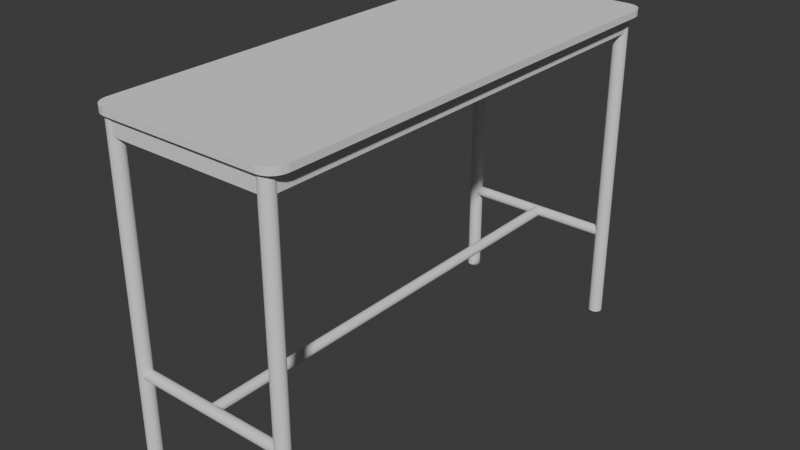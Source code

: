 # Source: mesa_alta_2.blend  (saved by Blender 4.0.36; exported with 4.5.12 LTS)
import bpy
from mathutils import Matrix  # noqa: F401  (used for matrix-valued properties, if any)

bpy.ops.wm.read_factory_settings(use_empty=True)
scene = bpy.context.scene
scene.name = 'Scene'

# ---- collections
col_collection = bpy.data.collections.new('Collection'); scene.collection.children.link(col_collection)

# ---- node groups
ng_auto_smooth = bpy.data.node_groups.new('Auto Smooth', 'GeometryNodeTree')
_s = ng_auto_smooth.interface.new_socket(name='Geometry', in_out='OUTPUT', socket_type='NodeSocketGeometry')
_s = ng_auto_smooth.interface.new_socket(name='Geometry', in_out='INPUT', socket_type='NodeSocketGeometry')
_s = ng_auto_smooth.interface.new_socket(name='Angle', in_out='INPUT', socket_type='NodeSocketFloat')
_s.subtype = 'ANGLE'
_s.min_value = 0.0
_s.max_value = 3.142
ng_auto_smooth.is_modifier = True
_N = ng_auto_smooth.nodes; _L = ng_auto_smooth.links
n0 = _N.new('NodeGroupOutput'); n0.name = 'Group Output'; n0.location = (480, -100)
n1 = _N.new('NodeGroupInput'); n1.name = 'Group Input'; n1.location = (-420, -300)
n2 = _N.new('NodeGroupInput'); n2.name = 'Group Input.001'; n2.location = (-60, -100)
n3 = _N.new('GeometryNodeSetShadeSmooth'); n3.name = 'Set Shade Smooth'; n3.location = (120, -100)
n3.domain = 'EDGE'
n4 = _N.new('GeometryNodeSetShadeSmooth'); n4.name = 'Set Shade Smooth.001'; n4.location = (300, -100)
n5 = _N.new('GeometryNodeInputMeshEdgeAngle'); n5.name = 'Edge Angle'; n5.location = (-420, -220)
n6 = _N.new('GeometryNodeInputEdgeSmooth'); n6.name = 'Is Edge Smooth'; n6.location = (-60, -160)
n7 = _N.new('GeometryNodeInputShadeSmooth'); n7.name = 'Is Face Smooth'; n7.location = (-240, -340)
n8 = _N.new('FunctionNodeBooleanMath'); n8.name = 'Boolean Math'; n8.location = (-60, -220)
n9 = _N.new('FunctionNodeCompare'); n9.name = 'Compare'; n9.location = (-240, -180)
n9.operation = 'LESS_EQUAL'
_L.new(n5.outputs[0], n9.inputs[0])
_L.new(n4.outputs[0], n0.inputs[0])
_L.new(n1.outputs[1], n9.inputs[1])
_L.new(n9.outputs[0], n8.inputs[0])
_L.new(n7.outputs[0], n8.inputs[1])
_L.new(n2.outputs[0], n3.inputs[0])
_L.new(n6.outputs[0], n3.inputs[1])
_L.new(n3.outputs[0], n4.inputs[0])
_L.new(n8.outputs[0], n3.inputs[2])
n0.is_active_output = True

# ---- world
world_world = bpy.data.worlds.new('World'); scene.world = world_world
world_world.use_nodes = True; world_world.node_tree.nodes.clear()
_N = world_world.node_tree.nodes; _L = world_world.node_tree.links
n0 = _N.new('ShaderNodeOutputWorld'); n0.name = 'World Output'; n0.location = (300, 300)
n1 = _N.new('ShaderNodeBackground'); n1.name = 'Background'; n1.location = (10, 300)
n1.inputs[0].default_value = (0.05088, 0.05088, 0.05088, 1.0)
_L.new(n1.outputs[0], n0.inputs[0])
n0.is_active_output = True
world_world.color = (0.05088, 0.05088, 0.05088)
world_world.use_sun_shadow = False
world_world.sun_shadow_jitter_overblur = 0.0

# ---- meshes
me_cylinder = bpy.data.meshes.new('Cylinder')
me_cylinder.from_pydata([(0.0, 1.0, -1.0), (0.0, 1.0, 1.0), (0.1951, 0.9808, -1.0), (0.1951, 0.9808, 1.0), (0.3827, 0.9239, -1.0), (0.3827, 0.9239, 1.0), (0.5556, 0.8315, -1.0), (0.5556, 0.8315, 1.0), (0.7071, 0.7071, -1.0), (0.7071, 0.7071, 1.0), (0.8315, 0.5556, -1.0), (0.8315, 0.5556, 1.0), (0.9239, 0.3827, -1.0), (0.9239, 0.3827, 1.0), (0.9808, 0.1951, -1.0), (0.9808, 0.1951, 1.0), (1.0, 0.0, -1.0), (1.0, 0.0, 1.0), (0.9808, -0.1951, -1.0), (0.9808, -0.1951, 1.0), (0.9239, -0.3827, -1.0), (0.9239, -0.3827, 1.0), (0.8315, -0.5556, -1.0), (0.8315, -0.5556, 1.0), (0.7071, -0.7071, -1.0), (0.7071, -0.7071, 1.0), (0.5556, -0.8315, -1.0), (0.5556, -0.8315, 1.0), (0.3827, -0.9239, -1.0), (0.3827, -0.9239, 1.0), (0.1951, -0.9808, -1.0), (0.1951, -0.9808, 1.0), (0.0, -1.0, -1.0), (0.0, -1.0, 1.0), (-0.1951, -0.9808, -1.0), (-0.1951, -0.9808, 1.0), (-0.3827, -0.9239, -1.0), (-0.3827, -0.9239, 1.0), (-0.5556, -0.8315, -1.0), (-0.5556, -0.8315, 1.0), (-0.7071, -0.7071, -1.0), (-0.7071, -0.7071, 1.0), (-0.8315, -0.5556, -1.0), (-0.8315, -0.5556, 1.0), (-0.9239, -0.3827, -1.0), (-0.9239, -0.3827, 1.0), (-0.9808, -0.1951, -1.0), (-0.9808, -0.1951, 1.0), (-1.0, 0.0, -1.0), (-1.0, 0.0, 1.0), (-0.9808, 0.1951, -1.0), (-0.9808, 0.1951, 1.0), (-0.9239, 0.3827, -1.0), (-0.9239, 0.3827, 1.0), (-0.8315, 0.5556, -1.0), (-0.8315, 0.5556, 1.0), (-0.7071, 0.7071, -1.0), (-0.7071, 0.7071, 1.0), (-0.5556, 0.8315, -1.0), (-0.5556, 0.8315, 1.0), (-0.3827, 0.9239, -1.0), (-0.3827, 0.9239, 1.0), (-0.1951, 0.9808, -1.0), (-0.1951, 0.9808, 1.0)], [], [(0, 1, 3, 2), (2, 3, 5, 4), (4, 5, 7, 6), (6, 7, 9, 8), (8, 9, 11, 10), (10, 11, 13, 12), (12, 13, 15, 14), (14, 15, 17, 16), (16, 17, 19, 18), (18, 19, 21, 20), (20, 21, 23, 22), (22, 23, 25, 24), (24, 25, 27, 26), (26, 27, 29, 28), (28, 29, 31, 30), (30, 31, 33, 32), (32, 33, 35, 34), (34, 35, 37, 36), (36, 37, 39, 38), (38, 39, 41, 40), (40, 41, 43, 42), (42, 43, 45, 44), (44, 45, 47, 46), (46, 47, 49, 48), (48, 49, 51, 50), (50, 51, 53, 52), (52, 53, 55, 54), (54, 55, 57, 56), (56, 57, 59, 58), (58, 59, 61, 60), (3, 1, 63, 61, 59, 57, 55, 53, 51, 49, 47, 45, 43, 41, 39, 37, 35, 33, 31, 29, 27, 25, 23, 21, 19, 17, 15, 13, 11, 9, 7, 5), (60, 61, 63, 62), (62, 63, 1, 0), (0, 2, 4, 6, 8, 10, 12, 14, 16, 18, 20, 22, 24, 26, 28, 30, 32, 34, 36, 38, 40, 42, 44, 46, 48, 50, 52, 54, 56, 58, 60, 62)])
me_cylinder.polygons.foreach_set('use_smooth', [True] * 34)
_uv = me_cylinder.uv_layers.new(name='UVMap')
_uv.uv.foreach_set('vector', [1.0, 0.5, 1.0, 1.0, 0.9688, 1.0, 0.9688, 0.5, 0.9688, 0.5, 0.9688, 1.0, 0.9375, 1.0, 0.9375, 0.5, 0.9375, 0.5, 0.9375, 1.0, 0.9062, 1.0, 0.9062, 0.5, 0.9062, 0.5, 0.9062, 1.0, 0.875, 1.0, 0.875, 0.5, 0.875, 0.5, 0.875, 1.0, 0.8438, 1.0, 0.8438, 0.5, 0.8438, 0.5, 0.8438, 1.0, 0.8125, 1.0, 0.8125, 0.5, 0.8125, 0.5, 0.8125, 1.0, 0.7812, 1.0, 0.7812, 0.5, 0.7812, 0.5, 0.7812, 1.0, 0.75, 1.0, 0.75, 0.5, 0.75, 0.5, 0.75, 1.0, 0.7188, 1.0, 0.7188, 0.5, 0.7188, 0.5, 0.7188, 1.0, 0.6875, 1.0, 0.6875, 0.5, 0.6875, 0.5, 0.6875, 1.0, 0.6562, 1.0, 0.6562, 0.5, 0.6562, 0.5, 0.6562, 1.0, 0.625, 1.0, 0.625, 0.5, 0.625, 0.5, 0.625, 1.0, 0.5938, 1.0, 0.5938, 0.5, 0.5938, 0.5, 0.5938, 1.0, 0.5625, 1.0, 0.5625, 0.5, 0.5625, 0.5, 0.5625, 1.0, 0.5312, 1.0, 0.5312, 0.5, 0.5312, 0.5, 0.5312, 1.0, 0.5, 1.0, 0.5, 0.5, 0.5, 0.5, 0.5, 1.0, 0.4688, 1.0, 0.4688, 0.5, 0.4688, 0.5, 0.4688, 1.0, 0.4375, 1.0, 0.4375, 0.5, 0.4375, 0.5, 0.4375, 1.0, 0.4062, 1.0, 0.4062, 0.5, 0.4062, 0.5, 0.4062, 1.0, 0.375, 1.0, 0.375, 0.5, 0.375, 0.5, 0.375, 1.0, 0.3438, 1.0, 0.3438, 0.5, 0.3438, 0.5, 0.3438, 1.0, 0.3125, 1.0, 0.3125, 0.5, 0.3125, 0.5, 0.3125, 1.0, 0.2812, 1.0, 0.2812, 0.5, 0.2812, 0.5, 0.2812, 1.0, 0.25, 1.0, 0.25, 0.5, 0.25, 0.5, 0.25, 1.0, 0.2188, 1.0, 0.2188, 0.5, 0.2188, 0.5, 0.2188, 1.0, 0.1875, 1.0, 0.1875, 0.5, 0.1875, 0.5, 0.1875, 1.0, 0.1562, 1.0, 0.1562, 0.5, 0.1562, 0.5, 0.1562, 1.0, 0.125, 1.0, 0.125, 0.5, 0.125, 0.5, 0.125, 1.0, 0.09375, 1.0, 0.09375, 0.5, 0.09375, 0.5, 0.09375, 1.0, 0.0625, 1.0, 0.0625, 0.5, 0.2968, 0.4854, 0.25, 0.49, 0.2032, 0.4854, 0.1582, 0.4717, 0.1167, 0.4496, 0.08029, 0.4197, 0.05045, 0.3833, 0.02827, 0.3418, 0.01461, 0.2968, 0.01, 0.25, 0.01461, 0.2032, 0.02827, 0.1582, 0.05045, 0.1167, 0.08029, 0.08029, 0.1167, 0.05045, 0.1582, 0.02827, 0.2032, 0.01461, 0.25, 0.01, 0.2968, 0.01461, 0.3418, 0.02827, 0.3833, 0.05045, 0.4197, 0.08029, 0.4496, 0.1167, 0.4717, 0.1582, 0.4854, 0.2032, 0.49, 0.25, 0.4854, 0.2968, 0.4717, 0.3418, 0.4496, 0.3833, 0.4197, 0.4197, 0.3833, 0.4496, 0.3418, 0.4717, 0.0625, 0.5, 0.0625, 1.0, 0.03125, 1.0, 0.03125, 0.5, 0.03125, 0.5, 0.03125, 1.0, 0.0, 1.0, 0.0, 0.5, 0.75, 0.49, 0.7968, 0.4854, 0.8418, 0.4717, 0.8833, 0.4496, 0.9197, 0.4197, 0.9496, 0.3833, 0.9717, 0.3418, 0.9854, 0.2968, 0.99, 0.25, 0.9854, 0.2032, 0.9717, 0.1582, 0.9496, 0.1167, 0.9197, 0.08029, 0.8833, 0.05045, 0.8418, 0.02827, 0.7968, 0.01461, 0.75, 0.01, 0.7032, 0.01461, 0.6582, 0.02827, 0.6167, 0.05045, 0.5803, 0.08029, 0.5504, 0.1167, 0.5283, 0.1582, 0.5146, 0.2032, 0.51, 0.25, 0.5146, 0.2968, 0.5283, 0.3418, 0.5504, 0.3833, 0.5803, 0.4197, 0.6167, 0.4496, 0.6582, 0.4717, 0.7032, 0.4854])
me_cylinder.update()
me_cylinder_001 = bpy.data.meshes.new('Cylinder.001')
me_cylinder_001.from_pydata([(0.0, 1.0, -1.0), (0.0, 1.0, 1.0), (0.1951, 0.9808, -1.0), (0.1951, 0.9808, 1.0), (0.3827, 0.9239, -1.0), (0.3827, 0.9239, 1.0), (0.5556, 0.8315, -1.0), (0.5556, 0.8315, 1.0), (0.7071, 0.7071, -1.0), (0.7071, 0.7071, 1.0), (0.8315, 0.5556, -1.0), (0.8315, 0.5556, 1.0), (0.9239, 0.3827, -1.0), (0.9239, 0.3827, 1.0), (0.9808, 0.1951, -1.0), (0.9808, 0.1951, 1.0), (1.0, 0.0, -1.0), (1.0, 0.0, 1.0), (0.9808, -0.1951, -1.0), (0.9808, -0.1951, 1.0), (0.9239, -0.3827, -1.0), (0.9239, -0.3827, 1.0), (0.8315, -0.5556, -1.0), (0.8315, -0.5556, 1.0), (0.7071, -0.7071, -1.0), (0.7071, -0.7071, 1.0), (0.5556, -0.8315, -1.0), (0.5556, -0.8315, 1.0), (0.3827, -0.9239, -1.0), (0.3827, -0.9239, 1.0), (0.1951, -0.9808, -1.0), (0.1951, -0.9808, 1.0), (0.0, -1.0, -1.0), (0.0, -1.0, 1.0), (-0.1951, -0.9808, -1.0), (-0.1951, -0.9808, 1.0), (-0.3827, -0.9239, -1.0), (-0.3827, -0.9239, 1.0), (-0.5556, -0.8315, -1.0), (-0.5556, -0.8315, 1.0), (-0.7071, -0.7071, -1.0), (-0.7071, -0.7071, 1.0), (-0.8315, -0.5556, -1.0), (-0.8315, -0.5556, 1.0), (-0.9239, -0.3827, -1.0), (-0.9239, -0.3827, 1.0), (-0.9808, -0.1951, -1.0), (-0.9808, -0.1951, 1.0), (-1.0, 0.0, -1.0), (-1.0, 0.0, 1.0), (-0.9808, 0.1951, -1.0), (-0.9808, 0.1951, 1.0), (-0.9239, 0.3827, -1.0), (-0.9239, 0.3827, 1.0), (-0.8315, 0.5556, -1.0), (-0.8315, 0.5556, 1.0), (-0.7071, 0.7071, -1.0), (-0.7071, 0.7071, 1.0), (-0.5556, 0.8315, -1.0), (-0.5556, 0.8315, 1.0), (-0.3827, 0.9239, -1.0), (-0.3827, 0.9239, 1.0), (-0.1951, 0.9808, -1.0), (-0.1951, 0.9808, 1.0)], [], [(0, 1, 3, 2), (2, 3, 5, 4), (4, 5, 7, 6), (6, 7, 9, 8), (8, 9, 11, 10), (10, 11, 13, 12), (12, 13, 15, 14), (14, 15, 17, 16), (16, 17, 19, 18), (18, 19, 21, 20), (20, 21, 23, 22), (22, 23, 25, 24), (24, 25, 27, 26), (26, 27, 29, 28), (28, 29, 31, 30), (30, 31, 33, 32), (32, 33, 35, 34), (34, 35, 37, 36), (36, 37, 39, 38), (38, 39, 41, 40), (40, 41, 43, 42), (42, 43, 45, 44), (44, 45, 47, 46), (46, 47, 49, 48), (48, 49, 51, 50), (50, 51, 53, 52), (52, 53, 55, 54), (54, 55, 57, 56), (56, 57, 59, 58), (58, 59, 61, 60), (3, 1, 63, 61, 59, 57, 55, 53, 51, 49, 47, 45, 43, 41, 39, 37, 35, 33, 31, 29, 27, 25, 23, 21, 19, 17, 15, 13, 11, 9, 7, 5), (60, 61, 63, 62), (62, 63, 1, 0), (0, 2, 4, 6, 8, 10, 12, 14, 16, 18, 20, 22, 24, 26, 28, 30, 32, 34, 36, 38, 40, 42, 44, 46, 48, 50, 52, 54, 56, 58, 60, 62)])
me_cylinder_001.polygons.foreach_set('use_smooth', [True] * 34)
_uv = me_cylinder_001.uv_layers.new(name='UVMap')
_uv.uv.foreach_set('vector', [1.0, 0.5, 1.0, 1.0, 0.9688, 1.0, 0.9688, 0.5, 0.9688, 0.5, 0.9688, 1.0, 0.9375, 1.0, 0.9375, 0.5, 0.9375, 0.5, 0.9375, 1.0, 0.9062, 1.0, 0.9062, 0.5, 0.9062, 0.5, 0.9062, 1.0, 0.875, 1.0, 0.875, 0.5, 0.875, 0.5, 0.875, 1.0, 0.8438, 1.0, 0.8438, 0.5, 0.8438, 0.5, 0.8438, 1.0, 0.8125, 1.0, 0.8125, 0.5, 0.8125, 0.5, 0.8125, 1.0, 0.7812, 1.0, 0.7812, 0.5, 0.7812, 0.5, 0.7812, 1.0, 0.75, 1.0, 0.75, 0.5, 0.75, 0.5, 0.75, 1.0, 0.7188, 1.0, 0.7188, 0.5, 0.7188, 0.5, 0.7188, 1.0, 0.6875, 1.0, 0.6875, 0.5, 0.6875, 0.5, 0.6875, 1.0, 0.6562, 1.0, 0.6562, 0.5, 0.6562, 0.5, 0.6562, 1.0, 0.625, 1.0, 0.625, 0.5, 0.625, 0.5, 0.625, 1.0, 0.5938, 1.0, 0.5938, 0.5, 0.5938, 0.5, 0.5938, 1.0, 0.5625, 1.0, 0.5625, 0.5, 0.5625, 0.5, 0.5625, 1.0, 0.5312, 1.0, 0.5312, 0.5, 0.5312, 0.5, 0.5312, 1.0, 0.5, 1.0, 0.5, 0.5, 0.5, 0.5, 0.5, 1.0, 0.4688, 1.0, 0.4688, 0.5, 0.4688, 0.5, 0.4688, 1.0, 0.4375, 1.0, 0.4375, 0.5, 0.4375, 0.5, 0.4375, 1.0, 0.4062, 1.0, 0.4062, 0.5, 0.4062, 0.5, 0.4062, 1.0, 0.375, 1.0, 0.375, 0.5, 0.375, 0.5, 0.375, 1.0, 0.3438, 1.0, 0.3438, 0.5, 0.3438, 0.5, 0.3438, 1.0, 0.3125, 1.0, 0.3125, 0.5, 0.3125, 0.5, 0.3125, 1.0, 0.2812, 1.0, 0.2812, 0.5, 0.2812, 0.5, 0.2812, 1.0, 0.25, 1.0, 0.25, 0.5, 0.25, 0.5, 0.25, 1.0, 0.2188, 1.0, 0.2188, 0.5, 0.2188, 0.5, 0.2188, 1.0, 0.1875, 1.0, 0.1875, 0.5, 0.1875, 0.5, 0.1875, 1.0, 0.1562, 1.0, 0.1562, 0.5, 0.1562, 0.5, 0.1562, 1.0, 0.125, 1.0, 0.125, 0.5, 0.125, 0.5, 0.125, 1.0, 0.09375, 1.0, 0.09375, 0.5, 0.09375, 0.5, 0.09375, 1.0, 0.0625, 1.0, 0.0625, 0.5, 0.2968, 0.4854, 0.25, 0.49, 0.2032, 0.4854, 0.1582, 0.4717, 0.1167, 0.4496, 0.08029, 0.4197, 0.05045, 0.3833, 0.02827, 0.3418, 0.01461, 0.2968, 0.01, 0.25, 0.01461, 0.2032, 0.02827, 0.1582, 0.05045, 0.1167, 0.08029, 0.08029, 0.1167, 0.05045, 0.1582, 0.02827, 0.2032, 0.01461, 0.25, 0.01, 0.2968, 0.01461, 0.3418, 0.02827, 0.3833, 0.05045, 0.4197, 0.08029, 0.4496, 0.1167, 0.4717, 0.1582, 0.4854, 0.2032, 0.49, 0.25, 0.4854, 0.2968, 0.4717, 0.3418, 0.4496, 0.3833, 0.4197, 0.4197, 0.3833, 0.4496, 0.3418, 0.4717, 0.0625, 0.5, 0.0625, 1.0, 0.03125, 1.0, 0.03125, 0.5, 0.03125, 0.5, 0.03125, 1.0, 0.0, 1.0, 0.0, 0.5, 0.75, 0.49, 0.7968, 0.4854, 0.8418, 0.4717, 0.8833, 0.4496, 0.9197, 0.4197, 0.9496, 0.3833, 0.9717, 0.3418, 0.9854, 0.2968, 0.99, 0.25, 0.9854, 0.2032, 0.9717, 0.1582, 0.9496, 0.1167, 0.9197, 0.08029, 0.8833, 0.05045, 0.8418, 0.02827, 0.7968, 0.01461, 0.75, 0.01, 0.7032, 0.01461, 0.6582, 0.02827, 0.6167, 0.05045, 0.5803, 0.08029, 0.5504, 0.1167, 0.5283, 0.1582, 0.5146, 0.2032, 0.51, 0.25, 0.5146, 0.2968, 0.5283, 0.3418, 0.5504, 0.3833, 0.5803, 0.4197, 0.6167, 0.4496, 0.6582, 0.4717, 0.7032, 0.4854])
me_cylinder_001.update()
me_cylinder_002 = bpy.data.meshes.new('Cylinder.002')
me_cylinder_002.from_pydata([(0.0, 1.0, -1.0), (0.0, 1.0, 1.0), (0.1951, 0.9808, -1.0), (0.1951, 0.9808, 1.0), (0.3827, 0.9239, -1.0), (0.3827, 0.9239, 1.0), (0.5556, 0.8315, -1.0), (0.5556, 0.8315, 1.0), (0.7071, 0.7071, -1.0), (0.7071, 0.7071, 1.0), (0.8315, 0.5556, -1.0), (0.8315, 0.5556, 1.0), (0.9239, 0.3827, -1.0), (0.9239, 0.3827, 1.0), (0.9808, 0.1951, -1.0), (0.9808, 0.1951, 1.0), (1.0, 0.0, -1.0), (1.0, 0.0, 1.0), (0.9808, -0.1951, -1.0), (0.9808, -0.1951, 1.0), (0.9239, -0.3827, -1.0), (0.9239, -0.3827, 1.0), (0.8315, -0.5556, -1.0), (0.8315, -0.5556, 1.0), (0.7071, -0.7071, -1.0), (0.7071, -0.7071, 1.0), (0.5556, -0.8315, -1.0), (0.5556, -0.8315, 1.0), (0.3827, -0.9239, -1.0), (0.3827, -0.9239, 1.0), (0.1951, -0.9808, -1.0), (0.1951, -0.9808, 1.0), (0.0, -1.0, -1.0), (0.0, -1.0, 1.0), (-0.1951, -0.9808, -1.0), (-0.1951, -0.9808, 1.0), (-0.3827, -0.9239, -1.0), (-0.3827, -0.9239, 1.0), (-0.5556, -0.8315, -1.0), (-0.5556, -0.8315, 1.0), (-0.7071, -0.7071, -1.0), (-0.7071, -0.7071, 1.0), (-0.8315, -0.5556, -1.0), (-0.8315, -0.5556, 1.0), (-0.9239, -0.3827, -1.0), (-0.9239, -0.3827, 1.0), (-0.9808, -0.1951, -1.0), (-0.9808, -0.1951, 1.0), (-1.0, 0.0, -1.0), (-1.0, 0.0, 1.0), (-0.9808, 0.1951, -1.0), (-0.9808, 0.1951, 1.0), (-0.9239, 0.3827, -1.0), (-0.9239, 0.3827, 1.0), (-0.8315, 0.5556, -1.0), (-0.8315, 0.5556, 1.0), (-0.7071, 0.7071, -1.0), (-0.7071, 0.7071, 1.0), (-0.5556, 0.8315, -1.0), (-0.5556, 0.8315, 1.0), (-0.3827, 0.9239, -1.0), (-0.3827, 0.9239, 1.0), (-0.1951, 0.9808, -1.0), (-0.1951, 0.9808, 1.0)], [], [(0, 1, 3, 2), (2, 3, 5, 4), (4, 5, 7, 6), (6, 7, 9, 8), (8, 9, 11, 10), (10, 11, 13, 12), (12, 13, 15, 14), (14, 15, 17, 16), (16, 17, 19, 18), (18, 19, 21, 20), (20, 21, 23, 22), (22, 23, 25, 24), (24, 25, 27, 26), (26, 27, 29, 28), (28, 29, 31, 30), (30, 31, 33, 32), (32, 33, 35, 34), (34, 35, 37, 36), (36, 37, 39, 38), (38, 39, 41, 40), (40, 41, 43, 42), (42, 43, 45, 44), (44, 45, 47, 46), (46, 47, 49, 48), (48, 49, 51, 50), (50, 51, 53, 52), (52, 53, 55, 54), (54, 55, 57, 56), (56, 57, 59, 58), (58, 59, 61, 60), (3, 1, 63, 61, 59, 57, 55, 53, 51, 49, 47, 45, 43, 41, 39, 37, 35, 33, 31, 29, 27, 25, 23, 21, 19, 17, 15, 13, 11, 9, 7, 5), (60, 61, 63, 62), (62, 63, 1, 0), (0, 2, 4, 6, 8, 10, 12, 14, 16, 18, 20, 22, 24, 26, 28, 30, 32, 34, 36, 38, 40, 42, 44, 46, 48, 50, 52, 54, 56, 58, 60, 62)])
me_cylinder_002.polygons.foreach_set('use_smooth', [True] * 34)
_uv = me_cylinder_002.uv_layers.new(name='UVMap')
_uv.uv.foreach_set('vector', [1.0, 0.5, 1.0, 1.0, 0.9688, 1.0, 0.9688, 0.5, 0.9688, 0.5, 0.9688, 1.0, 0.9375, 1.0, 0.9375, 0.5, 0.9375, 0.5, 0.9375, 1.0, 0.9062, 1.0, 0.9062, 0.5, 0.9062, 0.5, 0.9062, 1.0, 0.875, 1.0, 0.875, 0.5, 0.875, 0.5, 0.875, 1.0, 0.8438, 1.0, 0.8438, 0.5, 0.8438, 0.5, 0.8438, 1.0, 0.8125, 1.0, 0.8125, 0.5, 0.8125, 0.5, 0.8125, 1.0, 0.7812, 1.0, 0.7812, 0.5, 0.7812, 0.5, 0.7812, 1.0, 0.75, 1.0, 0.75, 0.5, 0.75, 0.5, 0.75, 1.0, 0.7188, 1.0, 0.7188, 0.5, 0.7188, 0.5, 0.7188, 1.0, 0.6875, 1.0, 0.6875, 0.5, 0.6875, 0.5, 0.6875, 1.0, 0.6562, 1.0, 0.6562, 0.5, 0.6562, 0.5, 0.6562, 1.0, 0.625, 1.0, 0.625, 0.5, 0.625, 0.5, 0.625, 1.0, 0.5938, 1.0, 0.5938, 0.5, 0.5938, 0.5, 0.5938, 1.0, 0.5625, 1.0, 0.5625, 0.5, 0.5625, 0.5, 0.5625, 1.0, 0.5312, 1.0, 0.5312, 0.5, 0.5312, 0.5, 0.5312, 1.0, 0.5, 1.0, 0.5, 0.5, 0.5, 0.5, 0.5, 1.0, 0.4688, 1.0, 0.4688, 0.5, 0.4688, 0.5, 0.4688, 1.0, 0.4375, 1.0, 0.4375, 0.5, 0.4375, 0.5, 0.4375, 1.0, 0.4062, 1.0, 0.4062, 0.5, 0.4062, 0.5, 0.4062, 1.0, 0.375, 1.0, 0.375, 0.5, 0.375, 0.5, 0.375, 1.0, 0.3438, 1.0, 0.3438, 0.5, 0.3438, 0.5, 0.3438, 1.0, 0.3125, 1.0, 0.3125, 0.5, 0.3125, 0.5, 0.3125, 1.0, 0.2812, 1.0, 0.2812, 0.5, 0.2812, 0.5, 0.2812, 1.0, 0.25, 1.0, 0.25, 0.5, 0.25, 0.5, 0.25, 1.0, 0.2188, 1.0, 0.2188, 0.5, 0.2188, 0.5, 0.2188, 1.0, 0.1875, 1.0, 0.1875, 0.5, 0.1875, 0.5, 0.1875, 1.0, 0.1562, 1.0, 0.1562, 0.5, 0.1562, 0.5, 0.1562, 1.0, 0.125, 1.0, 0.125, 0.5, 0.125, 0.5, 0.125, 1.0, 0.09375, 1.0, 0.09375, 0.5, 0.09375, 0.5, 0.09375, 1.0, 0.0625, 1.0, 0.0625, 0.5, 0.2968, 0.4854, 0.25, 0.49, 0.2032, 0.4854, 0.1582, 0.4717, 0.1167, 0.4496, 0.08029, 0.4197, 0.05045, 0.3833, 0.02827, 0.3418, 0.01461, 0.2968, 0.01, 0.25, 0.01461, 0.2032, 0.02827, 0.1582, 0.05045, 0.1167, 0.08029, 0.08029, 0.1167, 0.05045, 0.1582, 0.02827, 0.2032, 0.01461, 0.25, 0.01, 0.2968, 0.01461, 0.3418, 0.02827, 0.3833, 0.05045, 0.4197, 0.08029, 0.4496, 0.1167, 0.4717, 0.1582, 0.4854, 0.2032, 0.49, 0.25, 0.4854, 0.2968, 0.4717, 0.3418, 0.4496, 0.3833, 0.4197, 0.4197, 0.3833, 0.4496, 0.3418, 0.4717, 0.0625, 0.5, 0.0625, 1.0, 0.03125, 1.0, 0.03125, 0.5, 0.03125, 0.5, 0.03125, 1.0, 0.0, 1.0, 0.0, 0.5, 0.75, 0.49, 0.7968, 0.4854, 0.8418, 0.4717, 0.8833, 0.4496, 0.9197, 0.4197, 0.9496, 0.3833, 0.9717, 0.3418, 0.9854, 0.2968, 0.99, 0.25, 0.9854, 0.2032, 0.9717, 0.1582, 0.9496, 0.1167, 0.9197, 0.08029, 0.8833, 0.05045, 0.8418, 0.02827, 0.7968, 0.01461, 0.75, 0.01, 0.7032, 0.01461, 0.6582, 0.02827, 0.6167, 0.05045, 0.5803, 0.08029, 0.5504, 0.1167, 0.5283, 0.1582, 0.5146, 0.2032, 0.51, 0.25, 0.5146, 0.2968, 0.5283, 0.3418, 0.5504, 0.3833, 0.5803, 0.4197, 0.6167, 0.4496, 0.6582, 0.4717, 0.7032, 0.4854])
me_cylinder_002.update()
me_cylinder_003 = bpy.data.meshes.new('Cylinder.003')
me_cylinder_003.from_pydata([(0.0, 1.0, -1.0), (0.0, 1.0, 1.0), (0.1951, 0.9808, -1.0), (0.1951, 0.9808, 1.0), (0.3827, 0.9239, -1.0), (0.3827, 0.9239, 1.0), (0.5556, 0.8315, -1.0), (0.5556, 0.8315, 1.0), (0.7071, 0.7071, -1.0), (0.7071, 0.7071, 1.0), (0.8315, 0.5556, -1.0), (0.8315, 0.5556, 1.0), (0.9239, 0.3827, -1.0), (0.9239, 0.3827, 1.0), (0.9808, 0.1951, -1.0), (0.9808, 0.1951, 1.0), (1.0, 0.0, -1.0), (1.0, 0.0, 1.0), (0.9808, -0.1951, -1.0), (0.9808, -0.1951, 1.0), (0.9239, -0.3827, -1.0), (0.9239, -0.3827, 1.0), (0.8315, -0.5556, -1.0), (0.8315, -0.5556, 1.0), (0.7071, -0.7071, -1.0), (0.7071, -0.7071, 1.0), (0.5556, -0.8315, -1.0), (0.5556, -0.8315, 1.0), (0.3827, -0.9239, -1.0), (0.3827, -0.9239, 1.0), (0.1951, -0.9808, -1.0), (0.1951, -0.9808, 1.0), (0.0, -1.0, -1.0), (0.0, -1.0, 1.0), (-0.1951, -0.9808, -1.0), (-0.1951, -0.9808, 1.0), (-0.3827, -0.9239, -1.0), (-0.3827, -0.9239, 1.0), (-0.5556, -0.8315, -1.0), (-0.5556, -0.8315, 1.0), (-0.7071, -0.7071, -1.0), (-0.7071, -0.7071, 1.0), (-0.8315, -0.5556, -1.0), (-0.8315, -0.5556, 1.0), (-0.9239, -0.3827, -1.0), (-0.9239, -0.3827, 1.0), (-0.9808, -0.1951, -1.0), (-0.9808, -0.1951, 1.0), (-1.0, 0.0, -1.0), (-1.0, 0.0, 1.0), (-0.9808, 0.1951, -1.0), (-0.9808, 0.1951, 1.0), (-0.9239, 0.3827, -1.0), (-0.9239, 0.3827, 1.0), (-0.8315, 0.5556, -1.0), (-0.8315, 0.5556, 1.0), (-0.7071, 0.7071, -1.0), (-0.7071, 0.7071, 1.0), (-0.5556, 0.8315, -1.0), (-0.5556, 0.8315, 1.0), (-0.3827, 0.9239, -1.0), (-0.3827, 0.9239, 1.0), (-0.1951, 0.9808, -1.0), (-0.1951, 0.9808, 1.0)], [], [(0, 1, 3, 2), (2, 3, 5, 4), (4, 5, 7, 6), (6, 7, 9, 8), (8, 9, 11, 10), (10, 11, 13, 12), (12, 13, 15, 14), (14, 15, 17, 16), (16, 17, 19, 18), (18, 19, 21, 20), (20, 21, 23, 22), (22, 23, 25, 24), (24, 25, 27, 26), (26, 27, 29, 28), (28, 29, 31, 30), (30, 31, 33, 32), (32, 33, 35, 34), (34, 35, 37, 36), (36, 37, 39, 38), (38, 39, 41, 40), (40, 41, 43, 42), (42, 43, 45, 44), (44, 45, 47, 46), (46, 47, 49, 48), (48, 49, 51, 50), (50, 51, 53, 52), (52, 53, 55, 54), (54, 55, 57, 56), (56, 57, 59, 58), (58, 59, 61, 60), (3, 1, 63, 61, 59, 57, 55, 53, 51, 49, 47, 45, 43, 41, 39, 37, 35, 33, 31, 29, 27, 25, 23, 21, 19, 17, 15, 13, 11, 9, 7, 5), (60, 61, 63, 62), (62, 63, 1, 0), (0, 2, 4, 6, 8, 10, 12, 14, 16, 18, 20, 22, 24, 26, 28, 30, 32, 34, 36, 38, 40, 42, 44, 46, 48, 50, 52, 54, 56, 58, 60, 62)])
me_cylinder_003.polygons.foreach_set('use_smooth', [True] * 34)
_uv = me_cylinder_003.uv_layers.new(name='UVMap')
_uv.uv.foreach_set('vector', [1.0, 0.5, 1.0, 1.0, 0.9688, 1.0, 0.9688, 0.5, 0.9688, 0.5, 0.9688, 1.0, 0.9375, 1.0, 0.9375, 0.5, 0.9375, 0.5, 0.9375, 1.0, 0.9062, 1.0, 0.9062, 0.5, 0.9062, 0.5, 0.9062, 1.0, 0.875, 1.0, 0.875, 0.5, 0.875, 0.5, 0.875, 1.0, 0.8438, 1.0, 0.8438, 0.5, 0.8438, 0.5, 0.8438, 1.0, 0.8125, 1.0, 0.8125, 0.5, 0.8125, 0.5, 0.8125, 1.0, 0.7812, 1.0, 0.7812, 0.5, 0.7812, 0.5, 0.7812, 1.0, 0.75, 1.0, 0.75, 0.5, 0.75, 0.5, 0.75, 1.0, 0.7188, 1.0, 0.7188, 0.5, 0.7188, 0.5, 0.7188, 1.0, 0.6875, 1.0, 0.6875, 0.5, 0.6875, 0.5, 0.6875, 1.0, 0.6562, 1.0, 0.6562, 0.5, 0.6562, 0.5, 0.6562, 1.0, 0.625, 1.0, 0.625, 0.5, 0.625, 0.5, 0.625, 1.0, 0.5938, 1.0, 0.5938, 0.5, 0.5938, 0.5, 0.5938, 1.0, 0.5625, 1.0, 0.5625, 0.5, 0.5625, 0.5, 0.5625, 1.0, 0.5312, 1.0, 0.5312, 0.5, 0.5312, 0.5, 0.5312, 1.0, 0.5, 1.0, 0.5, 0.5, 0.5, 0.5, 0.5, 1.0, 0.4688, 1.0, 0.4688, 0.5, 0.4688, 0.5, 0.4688, 1.0, 0.4375, 1.0, 0.4375, 0.5, 0.4375, 0.5, 0.4375, 1.0, 0.4062, 1.0, 0.4062, 0.5, 0.4062, 0.5, 0.4062, 1.0, 0.375, 1.0, 0.375, 0.5, 0.375, 0.5, 0.375, 1.0, 0.3438, 1.0, 0.3438, 0.5, 0.3438, 0.5, 0.3438, 1.0, 0.3125, 1.0, 0.3125, 0.5, 0.3125, 0.5, 0.3125, 1.0, 0.2812, 1.0, 0.2812, 0.5, 0.2812, 0.5, 0.2812, 1.0, 0.25, 1.0, 0.25, 0.5, 0.25, 0.5, 0.25, 1.0, 0.2188, 1.0, 0.2188, 0.5, 0.2188, 0.5, 0.2188, 1.0, 0.1875, 1.0, 0.1875, 0.5, 0.1875, 0.5, 0.1875, 1.0, 0.1562, 1.0, 0.1562, 0.5, 0.1562, 0.5, 0.1562, 1.0, 0.125, 1.0, 0.125, 0.5, 0.125, 0.5, 0.125, 1.0, 0.09375, 1.0, 0.09375, 0.5, 0.09375, 0.5, 0.09375, 1.0, 0.0625, 1.0, 0.0625, 0.5, 0.2968, 0.4854, 0.25, 0.49, 0.2032, 0.4854, 0.1582, 0.4717, 0.1167, 0.4496, 0.08029, 0.4197, 0.05045, 0.3833, 0.02827, 0.3418, 0.01461, 0.2968, 0.01, 0.25, 0.01461, 0.2032, 0.02827, 0.1582, 0.05045, 0.1167, 0.08029, 0.08029, 0.1167, 0.05045, 0.1582, 0.02827, 0.2032, 0.01461, 0.25, 0.01, 0.2968, 0.01461, 0.3418, 0.02827, 0.3833, 0.05045, 0.4197, 0.08029, 0.4496, 0.1167, 0.4717, 0.1582, 0.4854, 0.2032, 0.49, 0.25, 0.4854, 0.2968, 0.4717, 0.3418, 0.4496, 0.3833, 0.4197, 0.4197, 0.3833, 0.4496, 0.3418, 0.4717, 0.0625, 0.5, 0.0625, 1.0, 0.03125, 1.0, 0.03125, 0.5, 0.03125, 0.5, 0.03125, 1.0, 0.0, 1.0, 0.0, 0.5, 0.75, 0.49, 0.7968, 0.4854, 0.8418, 0.4717, 0.8833, 0.4496, 0.9197, 0.4197, 0.9496, 0.3833, 0.9717, 0.3418, 0.9854, 0.2968, 0.99, 0.25, 0.9854, 0.2032, 0.9717, 0.1582, 0.9496, 0.1167, 0.9197, 0.08029, 0.8833, 0.05045, 0.8418, 0.02827, 0.7968, 0.01461, 0.75, 0.01, 0.7032, 0.01461, 0.6582, 0.02827, 0.6167, 0.05045, 0.5803, 0.08029, 0.5504, 0.1167, 0.5283, 0.1582, 0.5146, 0.2032, 0.51, 0.25, 0.5146, 0.2968, 0.5283, 0.3418, 0.5504, 0.3833, 0.5803, 0.4197, 0.6167, 0.4496, 0.6582, 0.4717, 0.7032, 0.4854])
me_cylinder_003.update()
me_cylinder_004 = bpy.data.meshes.new('Cylinder.004')
me_cylinder_004.from_pydata([(0.0, 1.0, -1.0), (0.0, 1.0, 1.0), (0.1951, 0.9808, -1.0), (0.1951, 0.9808, 1.0), (0.3827, 0.9239, -1.0), (0.3827, 0.9239, 1.0), (0.5556, 0.8315, -1.0), (0.5556, 0.8315, 1.0), (0.7071, 0.7071, -1.0), (0.7071, 0.7071, 1.0), (0.8315, 0.5556, -1.0), (0.8315, 0.5556, 1.0), (0.9239, 0.3827, -1.0), (0.9239, 0.3827, 1.0), (0.9808, 0.1951, -1.0), (0.9808, 0.1951, 1.0), (1.0, 0.0, -1.0), (1.0, 0.0, 1.0), (0.9808, -0.1951, -1.0), (0.9808, -0.1951, 1.0), (0.9239, -0.3827, -1.0), (0.9239, -0.3827, 1.0), (0.8315, -0.5556, -1.0), (0.8315, -0.5556, 1.0), (0.7071, -0.7071, -1.0), (0.7071, -0.7071, 1.0), (0.5556, -0.8315, -1.0), (0.5556, -0.8315, 1.0), (0.3827, -0.9239, -1.0), (0.3827, -0.9239, 1.0), (0.1951, -0.9808, -1.0), (0.1951, -0.9808, 1.0), (0.0, -1.0, -1.0), (0.0, -1.0, 1.0), (-0.1951, -0.9808, -1.0), (-0.1951, -0.9808, 1.0), (-0.3827, -0.9239, -1.0), (-0.3827, -0.9239, 1.0), (-0.5556, -0.8315, -1.0), (-0.5556, -0.8315, 1.0), (-0.7071, -0.7071, -1.0), (-0.7071, -0.7071, 1.0), (-0.8315, -0.5556, -1.0), (-0.8315, -0.5556, 1.0), (-0.9239, -0.3827, -1.0), (-0.9239, -0.3827, 1.0), (-0.9808, -0.1951, -1.0), (-0.9808, -0.1951, 1.0), (-1.0, 0.0, -1.0), (-1.0, 0.0, 1.0), (-0.9808, 0.1951, -1.0), (-0.9808, 0.1951, 1.0), (-0.9239, 0.3827, -1.0), (-0.9239, 0.3827, 1.0), (-0.8315, 0.5556, -1.0), (-0.8315, 0.5556, 1.0), (-0.7071, 0.7071, -1.0), (-0.7071, 0.7071, 1.0), (-0.5556, 0.8315, -1.0), (-0.5556, 0.8315, 1.0), (-0.3827, 0.9239, -1.0), (-0.3827, 0.9239, 1.0), (-0.1951, 0.9808, -1.0), (-0.1951, 0.9808, 1.0)], [], [(0, 1, 3, 2), (2, 3, 5, 4), (4, 5, 7, 6), (6, 7, 9, 8), (8, 9, 11, 10), (10, 11, 13, 12), (12, 13, 15, 14), (14, 15, 17, 16), (16, 17, 19, 18), (18, 19, 21, 20), (20, 21, 23, 22), (22, 23, 25, 24), (24, 25, 27, 26), (26, 27, 29, 28), (28, 29, 31, 30), (30, 31, 33, 32), (32, 33, 35, 34), (34, 35, 37, 36), (36, 37, 39, 38), (38, 39, 41, 40), (40, 41, 43, 42), (42, 43, 45, 44), (44, 45, 47, 46), (46, 47, 49, 48), (48, 49, 51, 50), (50, 51, 53, 52), (52, 53, 55, 54), (54, 55, 57, 56), (56, 57, 59, 58), (58, 59, 61, 60), (3, 1, 63, 61, 59, 57, 55, 53, 51, 49, 47, 45, 43, 41, 39, 37, 35, 33, 31, 29, 27, 25, 23, 21, 19, 17, 15, 13, 11, 9, 7, 5), (60, 61, 63, 62), (62, 63, 1, 0), (0, 2, 4, 6, 8, 10, 12, 14, 16, 18, 20, 22, 24, 26, 28, 30, 32, 34, 36, 38, 40, 42, 44, 46, 48, 50, 52, 54, 56, 58, 60, 62)])
me_cylinder_004.polygons.foreach_set('use_smooth', [True] * 34)
_uv = me_cylinder_004.uv_layers.new(name='UVMap')
_uv.uv.foreach_set('vector', [1.0, 0.5, 1.0, 1.0, 0.9688, 1.0, 0.9688, 0.5, 0.9688, 0.5, 0.9688, 1.0, 0.9375, 1.0, 0.9375, 0.5, 0.9375, 0.5, 0.9375, 1.0, 0.9062, 1.0, 0.9062, 0.5, 0.9062, 0.5, 0.9062, 1.0, 0.875, 1.0, 0.875, 0.5, 0.875, 0.5, 0.875, 1.0, 0.8438, 1.0, 0.8438, 0.5, 0.8438, 0.5, 0.8438, 1.0, 0.8125, 1.0, 0.8125, 0.5, 0.8125, 0.5, 0.8125, 1.0, 0.7812, 1.0, 0.7812, 0.5, 0.7812, 0.5, 0.7812, 1.0, 0.75, 1.0, 0.75, 0.5, 0.75, 0.5, 0.75, 1.0, 0.7188, 1.0, 0.7188, 0.5, 0.7188, 0.5, 0.7188, 1.0, 0.6875, 1.0, 0.6875, 0.5, 0.6875, 0.5, 0.6875, 1.0, 0.6562, 1.0, 0.6562, 0.5, 0.6562, 0.5, 0.6562, 1.0, 0.625, 1.0, 0.625, 0.5, 0.625, 0.5, 0.625, 1.0, 0.5938, 1.0, 0.5938, 0.5, 0.5938, 0.5, 0.5938, 1.0, 0.5625, 1.0, 0.5625, 0.5, 0.5625, 0.5, 0.5625, 1.0, 0.5312, 1.0, 0.5312, 0.5, 0.5312, 0.5, 0.5312, 1.0, 0.5, 1.0, 0.5, 0.5, 0.5, 0.5, 0.5, 1.0, 0.4688, 1.0, 0.4688, 0.5, 0.4688, 0.5, 0.4688, 1.0, 0.4375, 1.0, 0.4375, 0.5, 0.4375, 0.5, 0.4375, 1.0, 0.4062, 1.0, 0.4062, 0.5, 0.4062, 0.5, 0.4062, 1.0, 0.375, 1.0, 0.375, 0.5, 0.375, 0.5, 0.375, 1.0, 0.3438, 1.0, 0.3438, 0.5, 0.3438, 0.5, 0.3438, 1.0, 0.3125, 1.0, 0.3125, 0.5, 0.3125, 0.5, 0.3125, 1.0, 0.2812, 1.0, 0.2812, 0.5, 0.2812, 0.5, 0.2812, 1.0, 0.25, 1.0, 0.25, 0.5, 0.25, 0.5, 0.25, 1.0, 0.2188, 1.0, 0.2188, 0.5, 0.2188, 0.5, 0.2188, 1.0, 0.1875, 1.0, 0.1875, 0.5, 0.1875, 0.5, 0.1875, 1.0, 0.1562, 1.0, 0.1562, 0.5, 0.1562, 0.5, 0.1562, 1.0, 0.125, 1.0, 0.125, 0.5, 0.125, 0.5, 0.125, 1.0, 0.09375, 1.0, 0.09375, 0.5, 0.09375, 0.5, 0.09375, 1.0, 0.0625, 1.0, 0.0625, 0.5, 0.2968, 0.4854, 0.25, 0.49, 0.2032, 0.4854, 0.1582, 0.4717, 0.1167, 0.4496, 0.08029, 0.4197, 0.05045, 0.3833, 0.02827, 0.3418, 0.01461, 0.2968, 0.01, 0.25, 0.01461, 0.2032, 0.02827, 0.1582, 0.05045, 0.1167, 0.08029, 0.08029, 0.1167, 0.05045, 0.1582, 0.02827, 0.2032, 0.01461, 0.25, 0.01, 0.2968, 0.01461, 0.3418, 0.02827, 0.3833, 0.05045, 0.4197, 0.08029, 0.4496, 0.1167, 0.4717, 0.1582, 0.4854, 0.2032, 0.49, 0.25, 0.4854, 0.2968, 0.4717, 0.3418, 0.4496, 0.3833, 0.4197, 0.4197, 0.3833, 0.4496, 0.3418, 0.4717, 0.0625, 0.5, 0.0625, 1.0, 0.03125, 1.0, 0.03125, 0.5, 0.03125, 0.5, 0.03125, 1.0, 0.0, 1.0, 0.0, 0.5, 0.75, 0.49, 0.7968, 0.4854, 0.8418, 0.4717, 0.8833, 0.4496, 0.9197, 0.4197, 0.9496, 0.3833, 0.9717, 0.3418, 0.9854, 0.2968, 0.99, 0.25, 0.9854, 0.2032, 0.9717, 0.1582, 0.9496, 0.1167, 0.9197, 0.08029, 0.8833, 0.05045, 0.8418, 0.02827, 0.7968, 0.01461, 0.75, 0.01, 0.7032, 0.01461, 0.6582, 0.02827, 0.6167, 0.05045, 0.5803, 0.08029, 0.5504, 0.1167, 0.5283, 0.1582, 0.5146, 0.2032, 0.51, 0.25, 0.5146, 0.2968, 0.5283, 0.3418, 0.5504, 0.3833, 0.5803, 0.4197, 0.6167, 0.4496, 0.6582, 0.4717, 0.7032, 0.4854])
me_cylinder_004.update()
me_cylinder_005 = bpy.data.meshes.new('Cylinder.005')
me_cylinder_005.from_pydata([(0.0, 1.0, -1.0), (-6.713e-08, 0.9296, 0.9894), (0.1951, 0.9808, -1.0), (0.1814, 0.9118, 0.9894), (0.3827, 0.9239, -1.0), (0.3557, 0.8589, 0.9894), (0.5556, 0.8315, -1.0), (0.5165, 0.7729, 0.9894), (0.7071, 0.7071, -1.0), (0.6573, 0.6573, 0.9894), (0.8315, 0.5556, -1.0), (0.7729, 0.5165, 0.9894), (0.9239, 0.3827, -1.0), (0.8589, 0.3557, 0.9894), (0.9808, 0.1951, -1.0), (0.9118, 0.1814, 0.9894), (1.0, 0.0, -1.0), (0.9296, -1.928e-08, 0.9894), (0.9808, -0.1951, -1.0), (0.9118, -0.1814, 0.9894), (0.9239, -0.3827, -1.0), (0.8589, -0.3557, 0.9894), (0.8315, -0.5556, -1.0), (0.7729, -0.5165, 0.9894), (0.7071, -0.7071, -1.0), (0.6573, -0.6573, 0.9894), (0.5556, -0.8315, -1.0), (0.5165, -0.7729, 0.9894), (0.3827, -0.9239, -1.0), (0.3557, -0.8589, 0.9894), (0.1951, -0.9808, -1.0), (0.1814, -0.9118, 0.9894), (0.0, -1.0, -1.0), (-6.713e-08, -0.9296, 0.9894), (-0.1951, -0.9808, -1.0), (-0.1814, -0.9118, 0.9894), (-0.3827, -0.9239, -1.0), (-0.3557, -0.8589, 0.9894), (-0.5556, -0.8315, -1.0), (-0.5165, -0.7729, 0.9894), (-0.7071, -0.7071, -1.0), (-0.6573, -0.6573, 0.9894), (-0.8315, -0.5556, -1.0), (-0.7729, -0.5165, 0.9894), (-0.9239, -0.3827, -1.0), (-0.8589, -0.3557, 0.9894), (-0.9808, -0.1951, -1.0), (-0.9118, -0.1814, 0.9894), (-1.0, 0.0, -1.0), (-0.9296, -1.928e-08, 0.9894), (-0.9808, 0.1951, -1.0), (-0.9118, 0.1814, 0.9894), (-0.9239, 0.3827, -1.0), (-0.8589, 0.3557, 0.9894), (-0.8315, 0.5556, -1.0), (-0.7729, 0.5165, 0.9894), (-0.7071, 0.7071, -1.0), (-0.6573, 0.6573, 0.9894), (-0.5556, 0.8315, -1.0), (-0.5165, 0.7729, 0.9894), (-0.3827, 0.9239, -1.0), (-0.3557, 0.8589, 0.9894), (-0.1951, 0.9808, -1.0), (-0.1814, 0.9118, 0.9894)], [], [(0, 1, 3, 2), (2, 3, 5, 4), (4, 5, 7, 6), (6, 7, 9, 8), (8, 9, 11, 10), (10, 11, 13, 12), (12, 13, 15, 14), (14, 15, 17, 16), (16, 17, 19, 18), (18, 19, 21, 20), (20, 21, 23, 22), (22, 23, 25, 24), (24, 25, 27, 26), (26, 27, 29, 28), (28, 29, 31, 30), (30, 31, 33, 32), (32, 33, 35, 34), (34, 35, 37, 36), (36, 37, 39, 38), (38, 39, 41, 40), (40, 41, 43, 42), (42, 43, 45, 44), (44, 45, 47, 46), (46, 47, 49, 48), (48, 49, 51, 50), (50, 51, 53, 52), (52, 53, 55, 54), (54, 55, 57, 56), (56, 57, 59, 58), (58, 59, 61, 60), (3, 1, 63, 61, 59, 57, 55, 53, 51, 49, 47, 45, 43, 41, 39, 37, 35, 33, 31, 29, 27, 25, 23, 21, 19, 17, 15, 13, 11, 9, 7, 5), (60, 61, 63, 62), (62, 63, 1, 0), (0, 2, 4, 6, 8, 10, 12, 14, 16, 18, 20, 22, 24, 26, 28, 30, 32, 34, 36, 38, 40, 42, 44, 46, 48, 50, 52, 54, 56, 58, 60, 62)])
me_cylinder_005.polygons.foreach_set('use_smooth', [True] * 34)
_uv = me_cylinder_005.uv_layers.new(name='UVMap')
_uv.uv.foreach_set('vector', [1.0, 0.5, 1.0, 1.0, 0.9688, 1.0, 0.9688, 0.5, 0.9688, 0.5, 0.9688, 1.0, 0.9375, 1.0, 0.9375, 0.5, 0.9375, 0.5, 0.9375, 1.0, 0.9062, 1.0, 0.9062, 0.5, 0.9062, 0.5, 0.9062, 1.0, 0.875, 1.0, 0.875, 0.5, 0.875, 0.5, 0.875, 1.0, 0.8438, 1.0, 0.8438, 0.5, 0.8438, 0.5, 0.8438, 1.0, 0.8125, 1.0, 0.8125, 0.5, 0.8125, 0.5, 0.8125, 1.0, 0.7812, 1.0, 0.7812, 0.5, 0.7812, 0.5, 0.7812, 1.0, 0.75, 1.0, 0.75, 0.5, 0.75, 0.5, 0.75, 1.0, 0.7188, 1.0, 0.7188, 0.5, 0.7188, 0.5, 0.7188, 1.0, 0.6875, 1.0, 0.6875, 0.5, 0.6875, 0.5, 0.6875, 1.0, 0.6562, 1.0, 0.6562, 0.5, 0.6562, 0.5, 0.6562, 1.0, 0.625, 1.0, 0.625, 0.5, 0.625, 0.5, 0.625, 1.0, 0.5938, 1.0, 0.5938, 0.5, 0.5938, 0.5, 0.5938, 1.0, 0.5625, 1.0, 0.5625, 0.5, 0.5625, 0.5, 0.5625, 1.0, 0.5312, 1.0, 0.5312, 0.5, 0.5312, 0.5, 0.5312, 1.0, 0.5, 1.0, 0.5, 0.5, 0.5, 0.5, 0.5, 1.0, 0.4688, 1.0, 0.4688, 0.5, 0.4688, 0.5, 0.4688, 1.0, 0.4375, 1.0, 0.4375, 0.5, 0.4375, 0.5, 0.4375, 1.0, 0.4062, 1.0, 0.4062, 0.5, 0.4062, 0.5, 0.4062, 1.0, 0.375, 1.0, 0.375, 0.5, 0.375, 0.5, 0.375, 1.0, 0.3438, 1.0, 0.3438, 0.5, 0.3438, 0.5, 0.3438, 1.0, 0.3125, 1.0, 0.3125, 0.5, 0.3125, 0.5, 0.3125, 1.0, 0.2812, 1.0, 0.2812, 0.5, 0.2812, 0.5, 0.2812, 1.0, 0.25, 1.0, 0.25, 0.5, 0.25, 0.5, 0.25, 1.0, 0.2188, 1.0, 0.2188, 0.5, 0.2188, 0.5, 0.2188, 1.0, 0.1875, 1.0, 0.1875, 0.5, 0.1875, 0.5, 0.1875, 1.0, 0.1562, 1.0, 0.1562, 0.5, 0.1562, 0.5, 0.1562, 1.0, 0.125, 1.0, 0.125, 0.5, 0.125, 0.5, 0.125, 1.0, 0.09375, 1.0, 0.09375, 0.5, 0.09375, 0.5, 0.09375, 1.0, 0.0625, 1.0, 0.0625, 0.5, 0.2968, 0.4854, 0.25, 0.49, 0.2032, 0.4854, 0.1582, 0.4717, 0.1167, 0.4496, 0.08029, 0.4197, 0.05045, 0.3833, 0.02827, 0.3418, 0.01461, 0.2968, 0.01, 0.25, 0.01461, 0.2032, 0.02827, 0.1582, 0.05045, 0.1167, 0.08029, 0.08029, 0.1167, 0.05045, 0.1582, 0.02827, 0.2032, 0.01461, 0.25, 0.01, 0.2968, 0.01461, 0.3418, 0.02827, 0.3833, 0.05045, 0.4197, 0.08029, 0.4496, 0.1167, 0.4717, 0.1582, 0.4854, 0.2032, 0.49, 0.25, 0.4854, 0.2968, 0.4717, 0.3418, 0.4496, 0.3833, 0.4197, 0.4197, 0.3833, 0.4496, 0.3418, 0.4717, 0.0625, 0.5, 0.0625, 1.0, 0.03125, 1.0, 0.03125, 0.5, 0.03125, 0.5, 0.03125, 1.0, 0.0, 1.0, 0.0, 0.5, 0.75, 0.49, 0.7968, 0.4854, 0.8418, 0.4717, 0.8833, 0.4496, 0.9197, 0.4197, 0.9496, 0.3833, 0.9717, 0.3418, 0.9854, 0.2968, 0.99, 0.25, 0.9854, 0.2032, 0.9717, 0.1582, 0.9496, 0.1167, 0.9197, 0.08029, 0.8833, 0.05045, 0.8418, 0.02827, 0.7968, 0.01461, 0.75, 0.01, 0.7032, 0.01461, 0.6582, 0.02827, 0.6167, 0.05045, 0.5803, 0.08029, 0.5504, 0.1167, 0.5283, 0.1582, 0.5146, 0.2032, 0.51, 0.25, 0.5146, 0.2968, 0.5283, 0.3418, 0.5504, 0.3833, 0.5803, 0.4197, 0.6167, 0.4496, 0.6582, 0.4717, 0.7032, 0.4854])
me_cylinder_005.update()
me_cylinder_006 = bpy.data.meshes.new('Cylinder.006')
me_cylinder_006.from_pydata([(0.0, 1.0, -1.0), (0.0, 1.0, 1.0), (0.1951, 0.9808, -1.0), (0.1951, 0.9808, 1.0), (0.3827, 0.9239, -1.0), (0.3827, 0.9239, 1.0), (0.5556, 0.8315, -1.0), (0.5556, 0.8315, 1.0), (0.7071, 0.7071, -1.0), (0.7071, 0.7071, 1.0), (0.8315, 0.5556, -1.0), (0.8315, 0.5556, 1.0), (0.9239, 0.3827, -1.0), (0.9239, 0.3827, 1.0), (0.9808, 0.1951, -1.0), (0.9808, 0.1951, 1.0), (1.0, 0.0, -1.0), (1.0, 0.0, 1.0), (0.9808, -0.1951, -1.0), (0.9808, -0.1951, 1.0), (0.9239, -0.3827, -1.0), (0.9239, -0.3827, 1.0), (0.8315, -0.5556, -1.0), (0.8315, -0.5556, 1.0), (0.7071, -0.7071, -1.0), (0.7071, -0.7071, 1.0), (0.5556, -0.8315, -1.0), (0.5556, -0.8315, 1.0), (0.3827, -0.9239, -1.0), (0.3827, -0.9239, 1.0), (0.1951, -0.9808, -1.0), (0.1951, -0.9808, 1.0), (0.0, -1.0, -1.0), (0.0, -1.0, 1.0), (-0.1951, -0.9808, -1.0), (-0.1951, -0.9808, 1.0), (-0.3827, -0.9239, -1.0), (-0.3827, -0.9239, 1.0), (-0.5556, -0.8315, -1.0), (-0.5556, -0.8315, 1.0), (-0.7071, -0.7071, -1.0), (-0.7071, -0.7071, 1.0), (-0.8315, -0.5556, -1.0), (-0.8315, -0.5556, 1.0), (-0.9239, -0.3827, -1.0), (-0.9239, -0.3827, 1.0), (-0.9808, -0.1951, -1.0), (-0.9808, -0.1951, 1.0), (-1.0, 0.0, -1.0), (-1.0, 0.0, 1.0), (-0.9808, 0.1951, -1.0), (-0.9808, 0.1951, 1.0), (-0.9239, 0.3827, -1.0), (-0.9239, 0.3827, 1.0), (-0.8315, 0.5556, -1.0), (-0.8315, 0.5556, 1.0), (-0.7071, 0.7071, -1.0), (-0.7071, 0.7071, 1.0), (-0.5556, 0.8315, -1.0), (-0.5556, 0.8315, 1.0), (-0.3827, 0.9239, -1.0), (-0.3827, 0.9239, 1.0), (-0.1951, 0.9808, -1.0), (-0.1951, 0.9808, 1.0)], [], [(0, 1, 3, 2), (2, 3, 5, 4), (4, 5, 7, 6), (6, 7, 9, 8), (8, 9, 11, 10), (10, 11, 13, 12), (12, 13, 15, 14), (14, 15, 17, 16), (16, 17, 19, 18), (18, 19, 21, 20), (20, 21, 23, 22), (22, 23, 25, 24), (24, 25, 27, 26), (26, 27, 29, 28), (28, 29, 31, 30), (30, 31, 33, 32), (32, 33, 35, 34), (34, 35, 37, 36), (36, 37, 39, 38), (38, 39, 41, 40), (40, 41, 43, 42), (42, 43, 45, 44), (44, 45, 47, 46), (46, 47, 49, 48), (48, 49, 51, 50), (50, 51, 53, 52), (52, 53, 55, 54), (54, 55, 57, 56), (56, 57, 59, 58), (58, 59, 61, 60), (3, 1, 63, 61, 59, 57, 55, 53, 51, 49, 47, 45, 43, 41, 39, 37, 35, 33, 31, 29, 27, 25, 23, 21, 19, 17, 15, 13, 11, 9, 7, 5), (60, 61, 63, 62), (62, 63, 1, 0), (0, 2, 4, 6, 8, 10, 12, 14, 16, 18, 20, 22, 24, 26, 28, 30, 32, 34, 36, 38, 40, 42, 44, 46, 48, 50, 52, 54, 56, 58, 60, 62)])
me_cylinder_006.polygons.foreach_set('use_smooth', [True] * 34)
_uv = me_cylinder_006.uv_layers.new(name='UVMap')
_uv.uv.foreach_set('vector', [1.0, 0.5, 1.0, 1.0, 0.9688, 1.0, 0.9688, 0.5, 0.9688, 0.5, 0.9688, 1.0, 0.9375, 1.0, 0.9375, 0.5, 0.9375, 0.5, 0.9375, 1.0, 0.9062, 1.0, 0.9062, 0.5, 0.9062, 0.5, 0.9062, 1.0, 0.875, 1.0, 0.875, 0.5, 0.875, 0.5, 0.875, 1.0, 0.8438, 1.0, 0.8438, 0.5, 0.8438, 0.5, 0.8438, 1.0, 0.8125, 1.0, 0.8125, 0.5, 0.8125, 0.5, 0.8125, 1.0, 0.7812, 1.0, 0.7812, 0.5, 0.7812, 0.5, 0.7812, 1.0, 0.75, 1.0, 0.75, 0.5, 0.75, 0.5, 0.75, 1.0, 0.7188, 1.0, 0.7188, 0.5, 0.7188, 0.5, 0.7188, 1.0, 0.6875, 1.0, 0.6875, 0.5, 0.6875, 0.5, 0.6875, 1.0, 0.6562, 1.0, 0.6562, 0.5, 0.6562, 0.5, 0.6562, 1.0, 0.625, 1.0, 0.625, 0.5, 0.625, 0.5, 0.625, 1.0, 0.5938, 1.0, 0.5938, 0.5, 0.5938, 0.5, 0.5938, 1.0, 0.5625, 1.0, 0.5625, 0.5, 0.5625, 0.5, 0.5625, 1.0, 0.5312, 1.0, 0.5312, 0.5, 0.5312, 0.5, 0.5312, 1.0, 0.5, 1.0, 0.5, 0.5, 0.5, 0.5, 0.5, 1.0, 0.4688, 1.0, 0.4688, 0.5, 0.4688, 0.5, 0.4688, 1.0, 0.4375, 1.0, 0.4375, 0.5, 0.4375, 0.5, 0.4375, 1.0, 0.4062, 1.0, 0.4062, 0.5, 0.4062, 0.5, 0.4062, 1.0, 0.375, 1.0, 0.375, 0.5, 0.375, 0.5, 0.375, 1.0, 0.3438, 1.0, 0.3438, 0.5, 0.3438, 0.5, 0.3438, 1.0, 0.3125, 1.0, 0.3125, 0.5, 0.3125, 0.5, 0.3125, 1.0, 0.2812, 1.0, 0.2812, 0.5, 0.2812, 0.5, 0.2812, 1.0, 0.25, 1.0, 0.25, 0.5, 0.25, 0.5, 0.25, 1.0, 0.2188, 1.0, 0.2188, 0.5, 0.2188, 0.5, 0.2188, 1.0, 0.1875, 1.0, 0.1875, 0.5, 0.1875, 0.5, 0.1875, 1.0, 0.1562, 1.0, 0.1562, 0.5, 0.1562, 0.5, 0.1562, 1.0, 0.125, 1.0, 0.125, 0.5, 0.125, 0.5, 0.125, 1.0, 0.09375, 1.0, 0.09375, 0.5, 0.09375, 0.5, 0.09375, 1.0, 0.0625, 1.0, 0.0625, 0.5, 0.2968, 0.4854, 0.25, 0.49, 0.2032, 0.4854, 0.1582, 0.4717, 0.1167, 0.4496, 0.08029, 0.4197, 0.05045, 0.3833, 0.02827, 0.3418, 0.01461, 0.2968, 0.01, 0.25, 0.01461, 0.2032, 0.02827, 0.1582, 0.05045, 0.1167, 0.08029, 0.08029, 0.1167, 0.05045, 0.1582, 0.02827, 0.2032, 0.01461, 0.25, 0.01, 0.2968, 0.01461, 0.3418, 0.02827, 0.3833, 0.05045, 0.4197, 0.08029, 0.4496, 0.1167, 0.4717, 0.1582, 0.4854, 0.2032, 0.49, 0.25, 0.4854, 0.2968, 0.4717, 0.3418, 0.4496, 0.3833, 0.4197, 0.4197, 0.3833, 0.4496, 0.3418, 0.4717, 0.0625, 0.5, 0.0625, 1.0, 0.03125, 1.0, 0.03125, 0.5, 0.03125, 0.5, 0.03125, 1.0, 0.0, 1.0, 0.0, 0.5, 0.75, 0.49, 0.7968, 0.4854, 0.8418, 0.4717, 0.8833, 0.4496, 0.9197, 0.4197, 0.9496, 0.3833, 0.9717, 0.3418, 0.9854, 0.2968, 0.99, 0.25, 0.9854, 0.2032, 0.9717, 0.1582, 0.9496, 0.1167, 0.9197, 0.08029, 0.8833, 0.05045, 0.8418, 0.02827, 0.7968, 0.01461, 0.75, 0.01, 0.7032, 0.01461, 0.6582, 0.02827, 0.6167, 0.05045, 0.5803, 0.08029, 0.5504, 0.1167, 0.5283, 0.1582, 0.5146, 0.2032, 0.51, 0.25, 0.5146, 0.2968, 0.5283, 0.3418, 0.5504, 0.3833, 0.5803, 0.4197, 0.6167, 0.4496, 0.6582, 0.4717, 0.7032, 0.4854])
me_cylinder_006.update()
me_cube_002 = bpy.data.meshes.new('Cube.002')
me_cube_002.from_pydata([(-1.0, -32.71, -1.0), (-1.0, -32.71, 1.0), (-1.0, 1.0, -1.0), (-1.0, 1.0, 1.0), (1.0, -32.71, -1.0), (1.0, -32.71, 1.0), (1.0, 1.0, -1.0), (1.0, 1.0, 1.0)], [], [(0, 1, 3, 2), (2, 3, 7, 6), (6, 7, 5, 4), (4, 5, 1, 0), (2, 6, 4, 0), (7, 3, 1, 5)])
_uv = me_cube_002.uv_layers.new(name='UVMap')
_uv.uv.foreach_set('vector', [0.375, 0.0, 0.625, 0.0, 0.625, 0.25, 0.375, 0.25, 0.375, 0.25, 0.625, 0.25, 0.625, 0.5, 0.375, 0.5, 0.375, 0.5, 0.625, 0.5, 0.625, 0.75, 0.375, 0.75, 0.375, 0.75, 0.625, 0.75, 0.625, 1.0, 0.375, 1.0, 0.125, 0.5, 0.375, 0.5, 0.375, 0.75, 0.125, 0.75, 0.625, 0.5, 0.875, 0.5, 0.875, 0.75, 0.625, 0.75])
me_cube_002.update()
me_cube_003 = bpy.data.meshes.new('Cube.003')
me_cube_003.from_pydata([(-1.0, -32.71, -1.0), (-1.0, -32.71, 1.0), (-1.0, 1.0, -1.0), (-1.0, 1.0, 1.0), (1.0, -32.71, -1.0), (1.0, -32.71, 1.0), (1.0, 1.0, -1.0), (1.0, 1.0, 1.0)], [], [(0, 1, 3, 2), (2, 3, 7, 6), (6, 7, 5, 4), (4, 5, 1, 0), (2, 6, 4, 0), (7, 3, 1, 5)])
_uv = me_cube_003.uv_layers.new(name='UVMap')
_uv.uv.foreach_set('vector', [0.375, 0.0, 0.625, 0.0, 0.625, 0.25, 0.375, 0.25, 0.375, 0.25, 0.625, 0.25, 0.625, 0.5, 0.375, 0.5, 0.375, 0.5, 0.625, 0.5, 0.625, 0.75, 0.375, 0.75, 0.375, 0.75, 0.625, 0.75, 0.625, 1.0, 0.375, 1.0, 0.125, 0.5, 0.375, 0.5, 0.375, 0.75, 0.125, 0.75, 0.625, 0.5, 0.875, 0.5, 0.875, 0.75, 0.625, 0.75])
me_cube_003.update()
me_cube_004 = bpy.data.meshes.new('Cube.004')
me_cube_004.from_pydata([(-1.0, -32.71, -1.0), (-1.0, -32.71, 1.0), (-1.0, 1.0, -1.0), (-1.0, 1.0, 1.0), (1.0, -32.71, -1.0), (1.0, -32.71, 1.0), (1.0, 1.0, -1.0), (1.0, 1.0, 1.0)], [], [(0, 1, 3, 2), (2, 3, 7, 6), (6, 7, 5, 4), (4, 5, 1, 0), (2, 6, 4, 0), (7, 3, 1, 5)])
_uv = me_cube_004.uv_layers.new(name='UVMap')
_uv.uv.foreach_set('vector', [0.375, 0.0, 0.625, 0.0, 0.625, 0.25, 0.375, 0.25, 0.375, 0.25, 0.625, 0.25, 0.625, 0.5, 0.375, 0.5, 0.375, 0.5, 0.625, 0.5, 0.625, 0.75, 0.375, 0.75, 0.375, 0.75, 0.625, 0.75, 0.625, 1.0, 0.375, 1.0, 0.125, 0.5, 0.375, 0.5, 0.375, 0.75, 0.125, 0.75, 0.625, 0.5, 0.875, 0.5, 0.875, 0.75, 0.625, 0.75])
me_cube_004.update()
me_cube_005 = bpy.data.meshes.new('Cube.005')
me_cube_005.from_pydata([(-1.0, -32.71, -1.0), (-1.0, -32.71, 1.0), (-1.0, 1.0, -1.0), (-1.0, 1.0, 1.0), (1.0, -32.71, -1.0), (1.0, -32.71, 1.0), (1.0, 1.0, -1.0), (1.0, 1.0, 1.0)], [], [(0, 1, 3, 2), (2, 3, 7, 6), (6, 7, 5, 4), (4, 5, 1, 0), (2, 6, 4, 0), (7, 3, 1, 5)])
_uv = me_cube_005.uv_layers.new(name='UVMap')
_uv.uv.foreach_set('vector', [0.375, 0.0, 0.625, 0.0, 0.625, 0.25, 0.375, 0.25, 0.375, 0.25, 0.625, 0.25, 0.625, 0.5, 0.375, 0.5, 0.375, 0.5, 0.625, 0.5, 0.625, 0.75, 0.375, 0.75, 0.375, 0.75, 0.625, 0.75, 0.625, 1.0, 0.375, 1.0, 0.125, 0.5, 0.375, 0.5, 0.375, 0.75, 0.125, 0.75, 0.625, 0.5, 0.875, 0.5, 0.875, 0.75, 0.625, 0.75])
me_cube_005.update()
me_cube_006 = bpy.data.meshes.new('Cube.006')
me_cube_006.from_pydata([(-6.812, 0.9341, -1.0), (-6.812, -0.9341, -1.0), (-6.812, -0.9341, 1.0), (-6.812, 0.9341, 1.0), (6.812, -0.9341, -1.0), (6.812, 0.9341, -1.0), (6.812, 0.9341, 1.0), (6.812, -0.9341, 1.0), (5.661, 1.0, -1.0), (-5.661, 1.0, -1.0), (-5.661, 1.0, 1.0), (5.661, 1.0, 1.0), (-5.661, -1.0, -1.0), (5.661, -1.0, -1.0), (5.661, -1.0, 1.0), (-5.661, -1.0, 1.0), (-5.661, 0.9341, 1.0), (5.661, 0.9341, 1.0), (-5.661, -0.9341, 1.0), (5.661, -0.9341, 1.0), (5.661, 0.9341, -1.0), (-5.661, 0.9341, -1.0), (5.661, -0.9341, -1.0), (-5.661, -0.9341, -1.0), (-5.661, -1.0, -1.0), (-6.812, -0.9341, -1.0), (-6.016, -0.9968, -1.0), (-6.337, -0.9874, -1.0), (-6.592, -0.9728, -1.0), (-6.755, -0.9545, -1.0), (-6.812, -0.9341, 1.0), (-5.661, -1.0, 1.0), (-6.755, -0.9545, 1.0), (-6.592, -0.9728, 1.0), (-6.337, -0.9874, 1.0), (-6.016, -0.9968, 1.0), (-6.812, 0.9341, -1.0), (-5.661, 1.0, -1.0), (-6.755, 0.9545, -1.0), (-6.592, 0.9728, -1.0), (-6.337, 0.9874, -1.0), (-6.016, 0.9968, -1.0), (-5.661, 1.0, 1.0), (-6.812, 0.9341, 1.0), (-6.016, 0.9968, 1.0), (-6.337, 0.9874, 1.0), (-6.592, 0.9728, 1.0), (-6.755, 0.9545, 1.0), (6.812, -0.9341, -1.0), (5.661, -1.0, -1.0), (6.755, -0.9545, -1.0), (6.592, -0.9728, -1.0), (6.337, -0.9874, -1.0), (6.016, -0.9968, -1.0), (5.661, -1.0, 1.0), (6.812, -0.9341, 1.0), (6.016, -0.9968, 1.0), (6.337, -0.9874, 1.0), (6.592, -0.9728, 1.0), (6.755, -0.9545, 1.0), (5.661, 1.0, -1.0), (6.812, 0.9341, -1.0), (6.016, 0.9968, -1.0), (6.337, 0.9874, -1.0), (6.592, 0.9728, -1.0), (6.755, 0.9545, -1.0), (6.812, 0.9341, 1.0), (5.661, 1.0, 1.0), (6.755, 0.9545, 1.0), (6.592, 0.9728, 1.0), (6.337, 0.9874, 1.0), (6.016, 0.9968, 1.0)], [], [(10, 42, 44, 45, 46, 47, 43, 3, 16), (66, 68, 69, 70, 71, 67, 11, 17, 6), (7, 19, 14, 54, 56, 57, 58, 59, 55), (18, 2, 30, 32, 33, 34, 35, 31, 15), (4, 7, 55, 48), (37, 42, 10, 9), (49, 54, 14, 13), (16, 3, 2, 18), (8, 11, 67, 60), (20, 5, 4, 22), (8, 60, 62, 63, 64, 65, 61, 5, 20), (5, 6, 7, 4), (12, 15, 31, 24), (1, 2, 3, 0), (0, 21, 23, 1), (21, 20, 22, 23), (0, 3, 43, 36), (9, 8, 20, 21), (6, 17, 19, 7), (17, 16, 18, 19), (11, 10, 16, 17), (61, 66, 6, 5), (19, 18, 15, 14), (25, 30, 2, 1), (23, 22, 13, 12), (22, 4, 48, 50, 51, 52, 53, 49, 13), (13, 14, 15, 12), (36, 38, 39, 40, 41, 37, 9, 21, 0), (9, 10, 11, 8), (24, 31, 35, 26), (26, 35, 34, 27), (27, 34, 33, 28), (28, 33, 32, 29), (29, 32, 30, 25), (42, 37, 41, 44), (44, 41, 40, 45), (45, 40, 39, 46), (46, 39, 38, 47), (47, 38, 36, 43), (66, 61, 65, 68), (68, 65, 64, 69), (69, 64, 63, 70), (70, 63, 62, 71), (71, 62, 60, 67), (54, 49, 53, 56), (56, 53, 52, 57), (57, 52, 51, 58), (58, 51, 50, 59), (59, 50, 48, 55), (1, 23, 12, 24, 26, 27, 28, 29, 25)])
me_cube_006.polygons.foreach_set('use_smooth', [True] * 50)
_uv = me_cube_006.uv_layers.new(name='UVMap')
_uv.uv.foreach_set('vector', [0.7917, 0.5, 0.7917, 0.5, 0.8174, 0.5041, 0.8406, 0.5159, 0.8591, 0.5344, 0.8709, 0.5576, 0.875, 0.5833, 0.875, 0.5833, 0.7917, 0.5833, 0.625, 0.5833, 0.6291, 0.5576, 0.6409, 0.5344, 0.6594, 0.5159, 0.6826, 0.5041, 0.7083, 0.5, 0.7083, 0.5, 0.7083, 0.5833, 0.625, 0.5833, 0.625, 0.6667, 0.7083, 0.6667, 0.7083, 0.75, 0.7083, 0.75, 0.6826, 0.7459, 0.6594, 0.7341, 0.6409, 0.7156, 0.6291, 0.6924, 0.625, 0.6667, 0.7917, 0.6667, 0.875, 0.6667, 0.875, 0.6667, 0.8709, 0.6924, 0.8591, 0.7156, 0.8406, 0.7341, 0.8174, 0.7459, 0.7917, 0.75, 0.7917, 0.75, 0.375, 0.6667, 0.625, 0.6667, 0.625, 0.6667, 0.375, 0.6667, 0.375, 0.3333, 0.625, 0.3333, 0.625, 0.3333, 0.375, 0.3333, 0.375, 0.8333, 0.625, 0.8333, 0.625, 0.8333, 0.375, 0.8333, 0.7917, 0.5833, 0.875, 0.5833, 0.875, 0.6667, 0.7917, 0.6667, 0.375, 0.4167, 0.625, 0.4167, 0.625, 0.4167, 0.375, 0.4167, 0.2917, 0.5833, 0.375, 0.5833, 0.375, 0.6667, 0.2917, 0.6667, 0.2917, 0.5, 0.2917, 0.5, 0.3174, 0.5041, 0.3406, 0.5159, 0.3591, 0.5344, 0.3709, 0.5576, 0.375, 0.5833, 0.375, 0.5833, 0.2917, 0.5833, 0.375, 0.5833, 0.625, 0.5833, 0.625, 0.6667, 0.375, 0.6667, 0.375, 0.9167, 0.625, 0.9167, 0.625, 0.9167, 0.375, 0.9167, 0.375, 0.08333, 0.625, 0.08333, 0.625, 0.1667, 0.375, 0.1667, 0.125, 0.5833, 0.2083, 0.5833, 0.2083, 0.6667, 0.125, 0.6667, 0.2083, 0.5833, 0.2917, 0.5833, 0.2917, 0.6667, 0.2083, 0.6667, 0.375, 0.1667, 0.625, 0.1667, 0.625, 0.1667, 0.375, 0.1667, 0.2083, 0.5, 0.2917, 0.5, 0.2917, 0.5833, 0.2083, 0.5833, 0.625, 0.5833, 0.7083, 0.5833, 0.7083, 0.6667, 0.625, 0.6667, 0.7083, 0.5833, 0.7917, 0.5833, 0.7917, 0.6667, 0.7083, 0.6667, 0.7083, 0.5, 0.7917, 0.5, 0.7917, 0.5833, 0.7083, 0.5833, 0.375, 0.5833, 0.625, 0.5833, 0.625, 0.5833, 0.375, 0.5833, 0.7083, 0.6667, 0.7917, 0.6667, 0.7917, 0.75, 0.7083, 0.75, 0.375, 0.08333, 0.625, 0.08333, 0.625, 0.08333, 0.375, 0.08333, 0.2083, 0.6667, 0.2917, 0.6667, 0.2917, 0.75, 0.2083, 0.75, 0.2917, 0.6667, 0.375, 0.6667, 0.375, 0.6667, 0.3709, 0.6924, 0.3591, 0.7156, 0.3406, 0.7341, 0.3174, 0.7459, 0.2917, 0.75, 0.2917, 0.75, 0.375, 0.8333, 0.625, 0.8333, 0.625, 0.9167, 0.375, 0.9167, 0.125, 0.5833, 0.1291, 0.5576, 0.1409, 0.5344, 0.1594, 0.5159, 0.1826, 0.5041, 0.2083, 0.5, 0.2083, 0.5, 0.2083, 0.5833, 0.125, 0.5833, 0.375, 0.3333, 0.625, 0.3333, 0.625, 0.4167, 0.375, 0.4167, 0.375, 0.9167, 0.625, 0.9167, 0.625, 0.9424, 0.375, 0.9424, 0.375, 0.9424, 0.625, 0.9424, 0.625, 1.0, 0.375, 1.0, 0.375, 0.0, 0.625, 0.0, 0.625, 0.03435, 0.375, 0.03435, 0.375, 0.03435, 0.625, 0.03435, 0.625, 0.05758, 0.375, 0.05758, 0.375, 0.05758, 0.625, 0.05758, 0.625, 0.08333, 0.375, 0.08333, 0.625, 0.3333, 0.375, 0.3333, 0.375, 0.3076, 0.625, 0.3076, 0.625, 0.3076, 0.375, 0.3076, 0.375, 0.2844, 0.625, 0.2844, 0.625, 0.2844, 0.375, 0.2844, 0.375, 0.2156, 0.625, 0.2156, 0.625, 0.2156, 0.375, 0.2156, 0.375, 0.1924, 0.625, 0.1924, 0.625, 0.1924, 0.375, 0.1924, 0.375, 0.1667, 0.625, 0.1667, 0.625, 0.5833, 0.375, 0.5833, 0.375, 0.5576, 0.625, 0.5576, 0.625, 0.5576, 0.375, 0.5576, 0.375, 0.5344, 0.625, 0.5344, 0.625, 0.5344, 0.375, 0.5344, 0.375, 0.4656, 0.625, 0.4656, 0.625, 0.4656, 0.375, 0.4656, 0.375, 0.4424, 0.625, 0.4424, 0.625, 0.4424, 0.375, 0.4424, 0.375, 0.4167, 0.625, 0.4167, 0.625, 0.8333, 0.375, 0.8333, 0.375, 0.8076, 0.625, 0.8076, 0.625, 0.8076, 0.375, 0.8076, 0.375, 0.7844, 0.625, 0.7844, 0.625, 0.7844, 0.375, 0.7844, 0.375, 0.7156, 0.625, 0.7156, 0.625, 0.7156, 0.375, 0.7156, 0.375, 0.6924, 0.625, 0.6924, 0.625, 0.6924, 0.375, 0.6924, 0.375, 0.6667, 0.625, 0.6667, 0.125, 0.6667, 0.2083, 0.6667, 0.2083, 0.75, 0.2083, 0.75, 0.1826, 0.7459, 0.1594, 0.7341, 0.1409, 0.7156, 0.1291, 0.6924, 0.125, 0.6667])
me_cube_006.update()

# ---- objects
ob_cylinder = bpy.data.objects.new('Cylinder', me_cylinder)
ob_cylinder_001 = bpy.data.objects.new('Cylinder.001', me_cylinder_001)
ob_cylinder_002 = bpy.data.objects.new('Cylinder.002', me_cylinder_002)
ob_cylinder_003 = bpy.data.objects.new('Cylinder.003', me_cylinder_003)
ob_cylinder_004 = bpy.data.objects.new('Cylinder.004', me_cylinder_004)
ob_cylinder_005 = bpy.data.objects.new('Cylinder.005', me_cylinder_005)
ob_cylinder_006 = bpy.data.objects.new('Cylinder.006', me_cylinder_006)
ob_cube = bpy.data.objects.new('Cube', me_cube_002)
ob_cube_001 = bpy.data.objects.new('Cube.001', me_cube_003)
ob_cube_002 = bpy.data.objects.new('Cube.002', me_cube_004)
ob_cube_003 = bpy.data.objects.new('Cube.003', me_cube_005)
ob_cube_004 = bpy.data.objects.new('Cube.004', me_cube_006)

# ---- transforms, parenting, visibility, modifiers, constraints
ob_cylinder.location = (0.0, 1.011, 6.994)
ob_cylinder.scale = (0.5013, 0.5013, 12.02)
_m = ob_cylinder.modifiers.new('Auto Smooth', 'NODES')
_m.node_group = ng_auto_smooth
_gi = [s.identifier for s in ng_auto_smooth.interface.items_tree if s.item_type == 'SOCKET' and s.in_out == 'INPUT']
_m[_gi[1]] = 0.5236  # Angle
ob_cylinder_001.location = (0.0, -33.01, 6.994)
ob_cylinder_001.scale = (0.5013, 0.5013, 12.02)
_m = ob_cylinder_001.modifiers.new('Auto Smooth', 'NODES')
_m.node_group = ng_auto_smooth
_gi = [s.identifier for s in ng_auto_smooth.interface.items_tree if s.item_type == 'SOCKET' and s.in_out == 'INPUT']
_m[_gi[1]] = 0.5236  # Angle
ob_cylinder_002.location = (-11.79, -33.01, 6.994)
ob_cylinder_002.scale = (0.5013, 0.5013, 12.02)
_m = ob_cylinder_002.modifiers.new('Auto Smooth', 'NODES')
_m.node_group = ng_auto_smooth
_gi = [s.identifier for s in ng_auto_smooth.interface.items_tree if s.item_type == 'SOCKET' and s.in_out == 'INPUT']
_m[_gi[1]] = 0.5236  # Angle
ob_cylinder_003.location = (-11.79, 1.011, 6.994)
ob_cylinder_003.scale = (0.5013, 0.5013, 12.02)
_m = ob_cylinder_003.modifiers.new('Auto Smooth', 'NODES')
_m.node_group = ng_auto_smooth
_gi = [s.identifier for s in ng_auto_smooth.interface.items_tree if s.item_type == 'SOCKET' and s.in_out == 'INPUT']
_m[_gi[1]] = 0.5236  # Angle
ob_cylinder_004.location = (-5.9, 1.011, 1.743)
ob_cylinder_004.rotation_euler = (-0.0, 1.571, 0.0)
ob_cylinder_004.scale = (0.3865, 0.3865, 6.013)
_m = ob_cylinder_004.modifiers.new('Auto Smooth', 'NODES')
_m.node_group = ng_auto_smooth
_gi = [s.identifier for s in ng_auto_smooth.interface.items_tree if s.item_type == 'SOCKET' and s.in_out == 'INPUT']
_m[_gi[1]] = 0.5236  # Angle
ob_cylinder_005.location = (-5.828, -16.1, 1.727)
ob_cylinder_005.rotation_euler = (1.571, -0.0, 0.0)
ob_cylinder_005.scale = (0.3816, 0.3816, 17.08)
_m = ob_cylinder_005.modifiers.new('Auto Smooth', 'NODES')
_m.node_group = ng_auto_smooth
_gi = [s.identifier for s in ng_auto_smooth.interface.items_tree if s.item_type == 'SOCKET' and s.in_out == 'INPUT']
_m[_gi[1]] = 0.5236  # Angle
ob_cylinder_006.location = (-5.9, -33.04, 1.743)
ob_cylinder_006.rotation_euler = (-0.0, 1.571, 0.0)
ob_cylinder_006.scale = (0.3865, 0.3865, 6.013)
_m = ob_cylinder_006.modifiers.new('Auto Smooth', 'NODES')
_m.node_group = ng_auto_smooth
_gi = [s.identifier for s in ng_auto_smooth.interface.items_tree if s.item_type == 'SOCKET' and s.in_out == 'INPUT']
_m[_gi[1]] = 0.5236  # Angle
ob_cube.location = (0.0, -0.1517, 18.18)
ob_cube.scale = (0.4235, 1.0, 0.7069)
ob_cube_001.location = (-11.76, -0.1517, 18.18)
ob_cube_001.scale = (0.4235, 1.0, 0.7069)
ob_cube_002.location = (-11.56, 1.022, 18.18)
ob_cube_002.rotation_euler = (0.0, -0.0, 1.571)
ob_cube_002.scale = (0.4235, 0.3604, 0.7069)
ob_cube_003.location = (-11.56, -33.0, 18.18)
ob_cube_003.rotation_euler = (0.0, -0.0, 1.571)
ob_cube_003.scale = (0.4235, 0.3604, 0.7069)
ob_cube_004.location = (-5.812, -15.97, 19.0)
ob_cube_004.scale = (1.03, 17.81, 0.2435)
_m = ob_cube_004.modifiers.new('Auto Smooth', 'NODES')
_m.node_group = ng_auto_smooth
_gi = [s.identifier for s in ng_auto_smooth.interface.items_tree if s.item_type == 'SOCKET' and s.in_out == 'INPUT']
_m[_gi[1]] = 0.5236  # Angle

# ---- collection membership
col_collection.objects.link(ob_cylinder)
col_collection.objects.link(ob_cylinder_001)
col_collection.objects.link(ob_cylinder_002)
col_collection.objects.link(ob_cylinder_003)
col_collection.objects.link(ob_cylinder_004)
col_collection.objects.link(ob_cylinder_005)
col_collection.objects.link(ob_cylinder_006)
col_collection.objects.link(ob_cube)
col_collection.objects.link(ob_cube_001)
col_collection.objects.link(ob_cube_002)
col_collection.objects.link(ob_cube_003)
col_collection.objects.link(ob_cube_004)

# ---- scene / render settings (as saved in the file)
scene.frame_start = 1; scene.frame_end = 250; scene.frame_set(1)
scene.render.engine = 'BLENDER_EEVEE_NEXT'
scene.cycles.sampling_pattern = 'TABULATED_SOBOL'
bpy.context.view_layer.update()

# ---- added for rendering (the .blend has no active camera and no usable light): camera, sun
cam_auto = bpy.data.cameras.new('AutoCamera')
cam_auto.lens = 50.0
cam_auto.sensor_width = 36.0
cam_auto.clip_end = 1000.0
ob_auto_camera = bpy.data.objects.new('AutoCamera', cam_auto)
scene.collection.objects.link(ob_auto_camera)
ob_auto_camera.location = (36.1348, -66.3068, 40.664)
ob_auto_camera.rotation_euler = (1.09748, -7.21219e-08, 0.694738)
scene.camera = ob_auto_camera
light_auto_sun = bpy.data.lights.new('AutoSun', 'SUN')
light_auto_sun.energy = 3.0
light_auto_sun.angle = 0.0523599
ob_auto_sun = bpy.data.objects.new('AutoSun', light_auto_sun)
scene.collection.objects.link(ob_auto_sun)
ob_auto_sun.rotation_euler = (0.872665, 0.174533, 0.523599)
bpy.context.view_layer.update()
